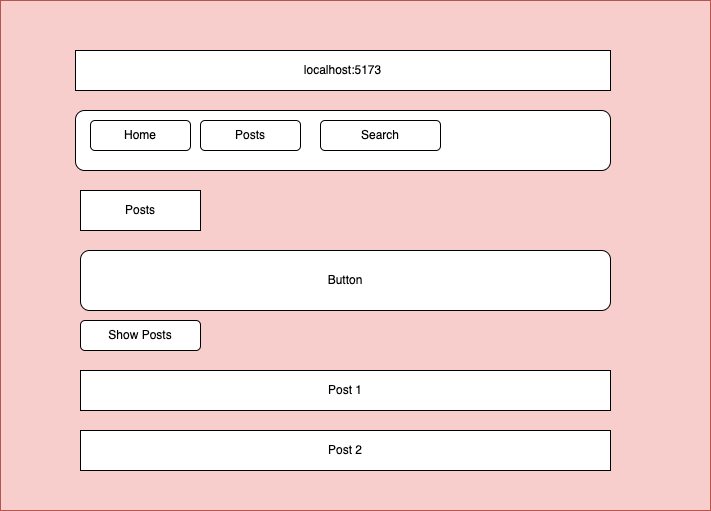

The diagram above was exported from draw.io. Its source (the exported page's mxGraphModel, read from the mxfile embedded in the PNG):
<mxGraphModel dx="954" dy="610" grid="1" gridSize="10" guides="1" tooltips="1" connect="1" arrows="1" fold="1" page="1" pageScale="1" pageWidth="827" pageHeight="1169" math="0" shadow="0">
  <root>
    <mxCell id="0" />
    <mxCell id="1" parent="0" />
    <mxCell id="f3syKeUh26Ci94nRI9qn-1" value="" style="rounded=0;whiteSpace=wrap;html=1;fillColor=#f8cecc;strokeColor=#b85450;" parent="1" vertex="1">
      <mxGeometry x="70" y="70" width="710" height="510" as="geometry" />
    </mxCell>
    <mxCell id="f3syKeUh26Ci94nRI9qn-2" value="localhost:5173" style="rounded=0;whiteSpace=wrap;html=1;" parent="1" vertex="1">
      <mxGeometry x="145" y="120" width="535" height="40" as="geometry" />
    </mxCell>
    <mxCell id="f3syKeUh26Ci94nRI9qn-5" value="" style="rounded=1;whiteSpace=wrap;html=1;" parent="1" vertex="1">
      <mxGeometry x="145" y="180" width="535" height="60" as="geometry" />
    </mxCell>
    <mxCell id="f3syKeUh26Ci94nRI9qn-6" value="Home" style="rounded=1;whiteSpace=wrap;html=1;" parent="1" vertex="1">
      <mxGeometry x="160" y="190" width="100" height="30" as="geometry" />
    </mxCell>
    <mxCell id="f3syKeUh26Ci94nRI9qn-7" value="Posts" style="rounded=1;whiteSpace=wrap;html=1;" parent="1" vertex="1">
      <mxGeometry x="270" y="190" width="100" height="30" as="geometry" />
    </mxCell>
    <mxCell id="f3syKeUh26Ci94nRI9qn-8" value="Search" style="rounded=1;whiteSpace=wrap;html=1;" parent="1" vertex="1">
      <mxGeometry x="390" y="190" width="120" height="30" as="geometry" />
    </mxCell>
    <mxCell id="f3syKeUh26Ci94nRI9qn-9" value="Posts" style="rounded=0;whiteSpace=wrap;html=1;" parent="1" vertex="1">
      <mxGeometry x="150" y="260" width="120" height="40" as="geometry" />
    </mxCell>
    <mxCell id="f3syKeUh26Ci94nRI9qn-10" value="Button" style="rounded=1;whiteSpace=wrap;html=1;" parent="1" vertex="1">
      <mxGeometry x="150" y="320" width="530" height="60" as="geometry" />
    </mxCell>
    <mxCell id="f3syKeUh26Ci94nRI9qn-13" value="Show Posts" style="rounded=1;whiteSpace=wrap;html=1;" parent="1" vertex="1">
      <mxGeometry x="150" y="390" width="120" height="30" as="geometry" />
    </mxCell>
    <mxCell id="f3syKeUh26Ci94nRI9qn-15" value="Post 1" style="rounded=0;whiteSpace=wrap;html=1;" parent="1" vertex="1">
      <mxGeometry x="150" y="440" width="530" height="40" as="geometry" />
    </mxCell>
    <mxCell id="f3syKeUh26Ci94nRI9qn-16" value="Post 2" style="rounded=0;whiteSpace=wrap;html=1;" parent="1" vertex="1">
      <mxGeometry x="150" y="500" width="530" height="40" as="geometry" />
    </mxCell>
  </root>
</mxGraphModel>